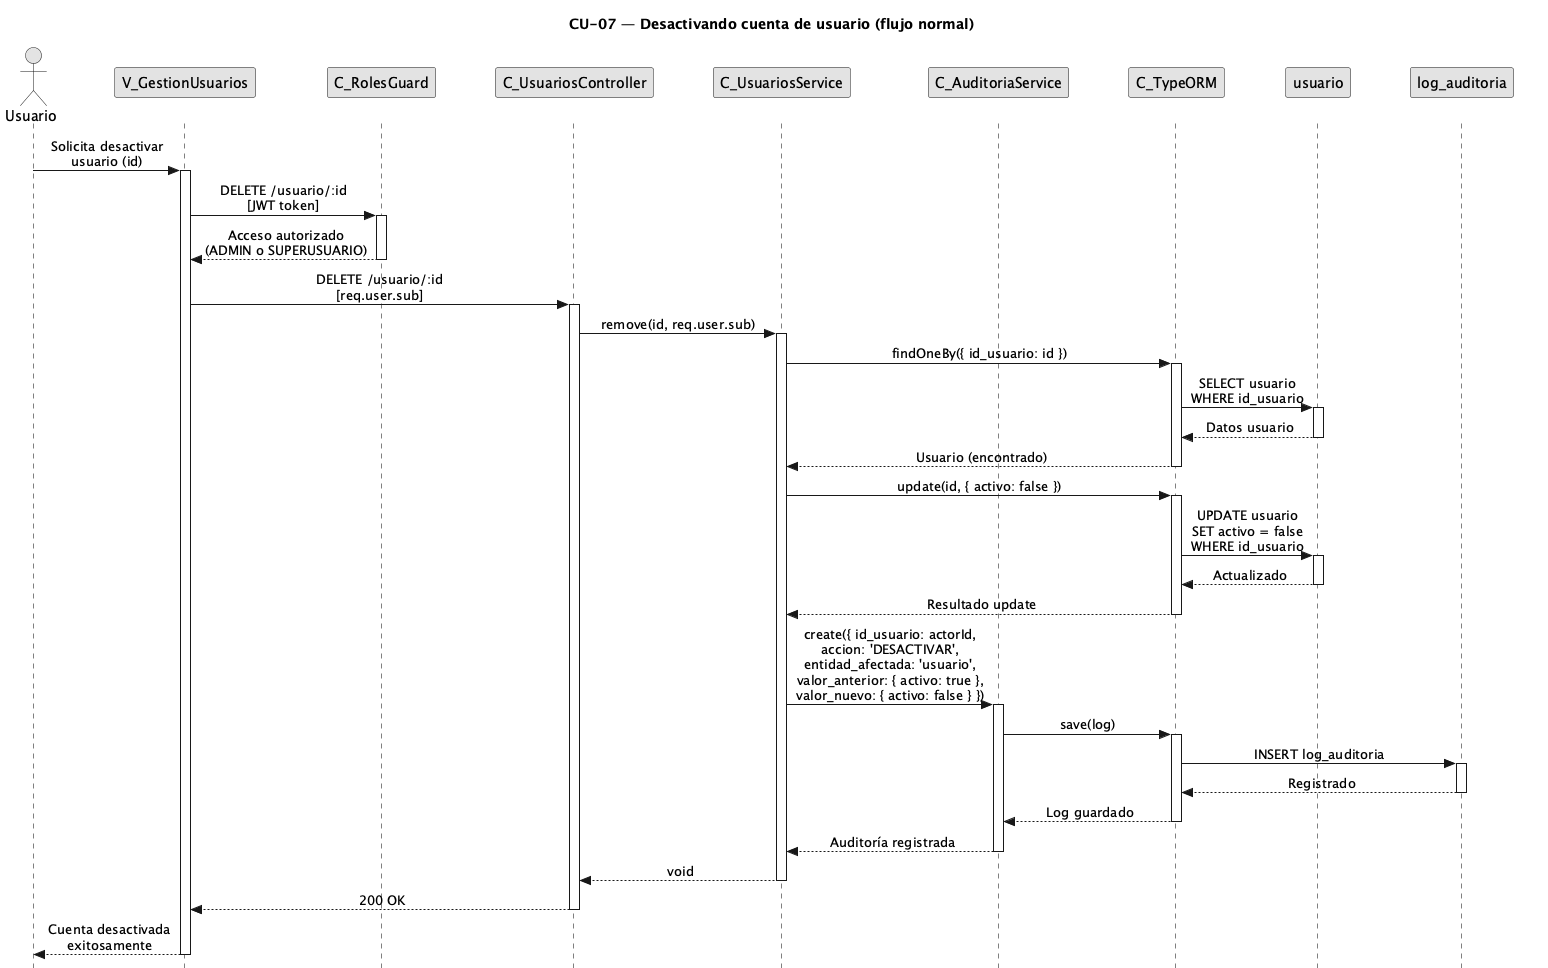

The diagram above was rendered by PlantUML. Its source (embedded in the PNG):
@startuml CU07-normal
title CU-07 — Desactivando cuenta de usuario (flujo normal)

skinparam style strictuml
skinparam monochrome true
skinparam shadowing false
skinparam sequenceMessageAlign center
<style>
sequenceDiagram {
  participant {
    margin 25
  }
  actor {
    margin 20
  }
}
</style>
skinparam sequence {
  MessageAlign center
  LifeLineBorderColor black
}
hide footbox

actor "Usuario" as user
participant "V_GestionUsuarios" as view
participant "C_RolesGuard" as guard
participant "C_UsuariosController" as ctrl
participant "C_UsuariosService" as svc
participant "C_AuditoriaService" as aud
participant "C_TypeORM" as orm
participant "usuario" as uent
participant "log_auditoria" as aent

user -> view : Solicita desactivar\nusuario (id)
activate view

view -> guard : DELETE /usuario/:id\n[JWT token]
activate guard

guard --> view : Acceso autorizado\n(ADMIN o SUPERUSUARIO)
deactivate guard

view -> ctrl : DELETE /usuario/:id\n[req.user.sub]
activate ctrl

ctrl -> svc : remove(id, req.user.sub)
activate svc

svc -> orm : findOneBy({ id_usuario: id })
activate orm

orm -> uent : SELECT usuario\nWHERE id_usuario
activate uent
uent --> orm : Datos usuario
deactivate uent

orm --> svc : Usuario (encontrado)
deactivate orm

svc -> orm : update(id, { activo: false })
activate orm

orm -> uent : UPDATE usuario\nSET activo = false\nWHERE id_usuario
activate uent
uent --> orm : Actualizado
deactivate uent

orm --> svc : Resultado update
deactivate orm

svc -> aud : create({ id_usuario: actorId,\naccion: 'DESACTIVAR',\nentidad_afectada: 'usuario',\nvalor_anterior: { activo: true },\nvalor_nuevo: { activo: false } })
activate aud

aud -> orm : save(log)
activate orm

orm -> aent : INSERT log_auditoria
activate aent
aent --> orm : Registrado
deactivate aent

orm --> aud : Log guardado
deactivate orm

aud --> svc : Auditoría registrada
deactivate aud

svc --> ctrl : void
deactivate svc

ctrl --> view : 200 OK
deactivate ctrl

view --> user : Cuenta desactivada\nexitosamente
deactivate view

@enduml